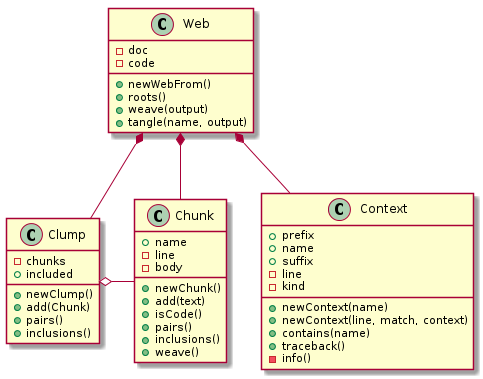

The diagram above was rendered by PlantUML. Its source (embedded in the PNG):
@startuml inline_umlgraph_1.png
class Chunk {
  +name
  -line
  -body
  +newChunk()
  +add(text)
  +isCode()
  +pairs()
  +inclusions()
  +weave()

}

class Clump {
  -chunks
  +included
  +newClump()
  +add(Chunk)
  +pairs()
  +inclusions()
}

class Context {
  +prefix
  +name
  +suffix
  -line
  -kind
  +newContext(name)
  +newContext(line, match, context)
  +contains(name)
  +traceback()
  -info()
}

class Web {
  -doc
  -code
  +newWebFrom()
  +roots()
  +weave(output)
  +tangle(name, output)
}

Clump o- Chunk
Web *-- Clump
Web *-- Chunk
Web *-- Context
@enduml